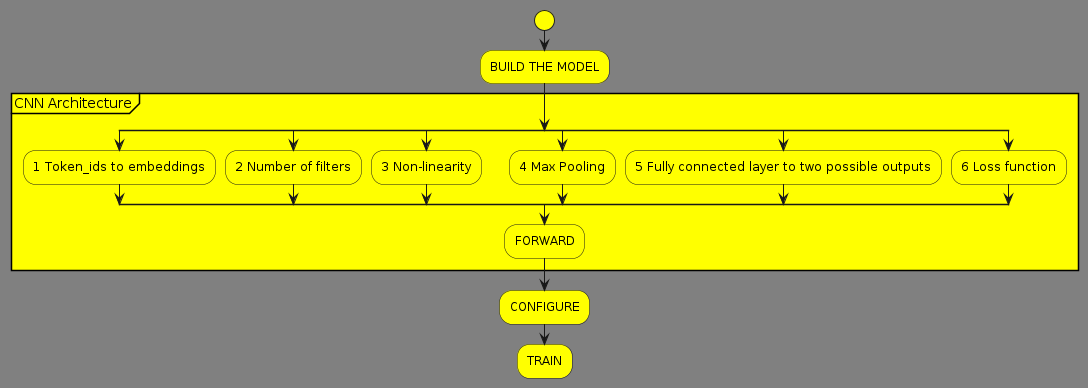

The diagram above was rendered by PlantUML. Its source (embedded in the PNG):
@startuml flow4

<style>
activityDiagram {
  BackgroundColor #FFFF00
  BorderColor #33668E
  FontColor #000000
  FontName arial
}

document {
   BackgroundColor gray
}
</style>
start
:BUILD THE MODEL;
partition CNN Architecture {
    split
        :1 Token_ids to embeddings;
    split again
        :2 Number of filters;
    split again
        :3 Non-linearity;
    split again
        :4 Max Pooling;
    split again
        :5 Fully connected layer to two possible outputs;
    split again
        :6 Loss function;
    end split
    :FORWARD;
}
:CONFIGURE;
:TRAIN;
@enduml